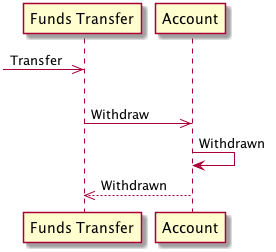

The diagram above was rendered by PlantUML. Its source (embedded in the PNG):
@startuml

participant "Funds Transfer" as FT
participant Account as Acct

->> FT : Transfer

group Withdrawal

  FT ->> Acct : Withdraw
  Acct -> Acct : Withdrawn
  Acct -->> FT : Withdrawn

@enduml